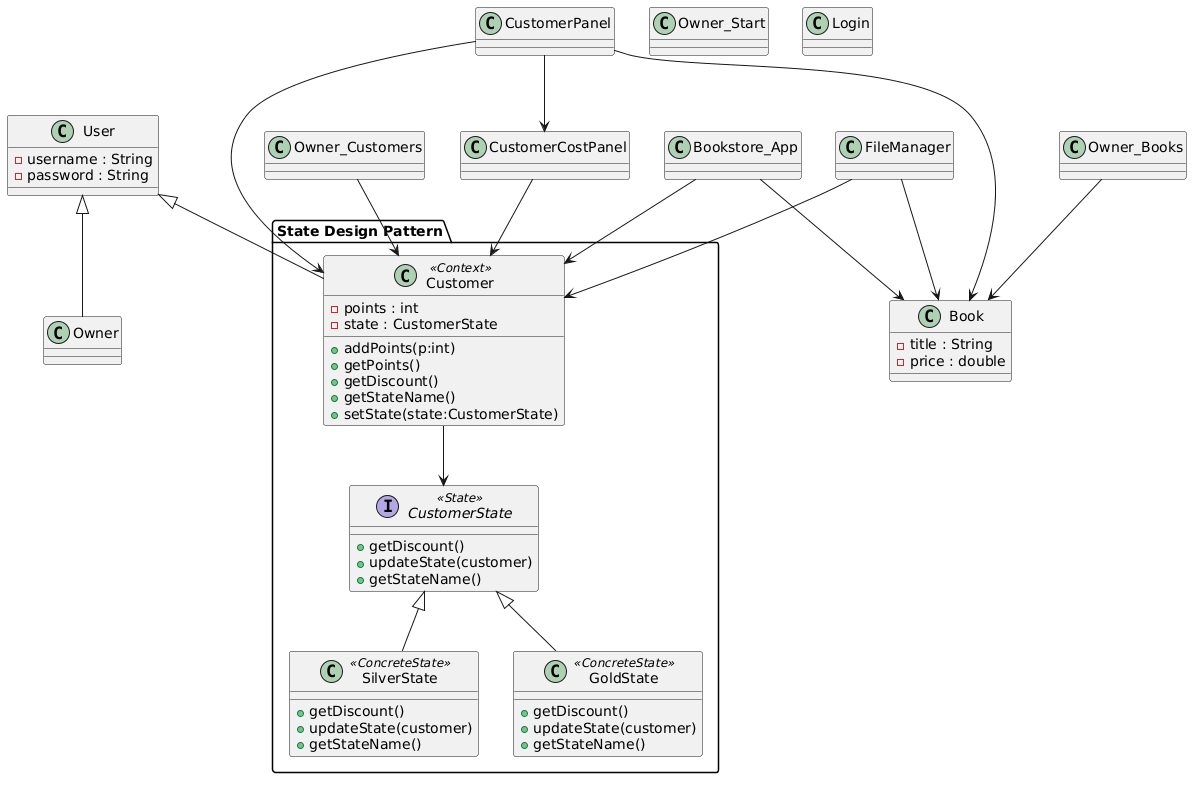

The diagram above was rendered by PlantUML. Its source (embedded in the PNG):
@startuml
' =========================
' STATE DESIGN PATTERN LABEL
' =========================
package "State Design Pattern" {

class Customer <<Context>> {
- points : int
- state : CustomerState
+ addPoints(p:int)
+ getPoints()
+ getDiscount()
+ getStateName()
+ setState(state:CustomerState)
}

interface CustomerState <<State>> {
+ getDiscount()
+ updateState(customer)
+ getStateName()
}

class SilverState <<ConcreteState>> {
+ getDiscount()
+ updateState(customer)
+ getStateName()
}

class GoldState <<ConcreteState>> {
+ getDiscount()
+ updateState(customer)
+ getStateName()
}

Customer --> CustomerState
CustomerState <|-- SilverState
CustomerState <|-- GoldState

}

' =========================
' OTHER CLASSES
' =========================

class User {
- username : String
- password : String
}

class Owner
class Book {
- title : String
- price : double
}

class Bookstore_App
class CustomerPanel
class CustomerCostPanel
class Owner_Books
class Owner_Customers
class Owner_Start
class Login
class FileManager

User <|-- Customer
User <|-- Owner

Bookstore_App --> Customer
Bookstore_App --> Book

CustomerPanel --> Customer
CustomerPanel --> Book
CustomerPanel --> CustomerCostPanel

CustomerCostPanel --> Customer

Owner_Books --> Book
Owner_Customers --> Customer

FileManager --> Customer
FileManager --> Book
@enduml